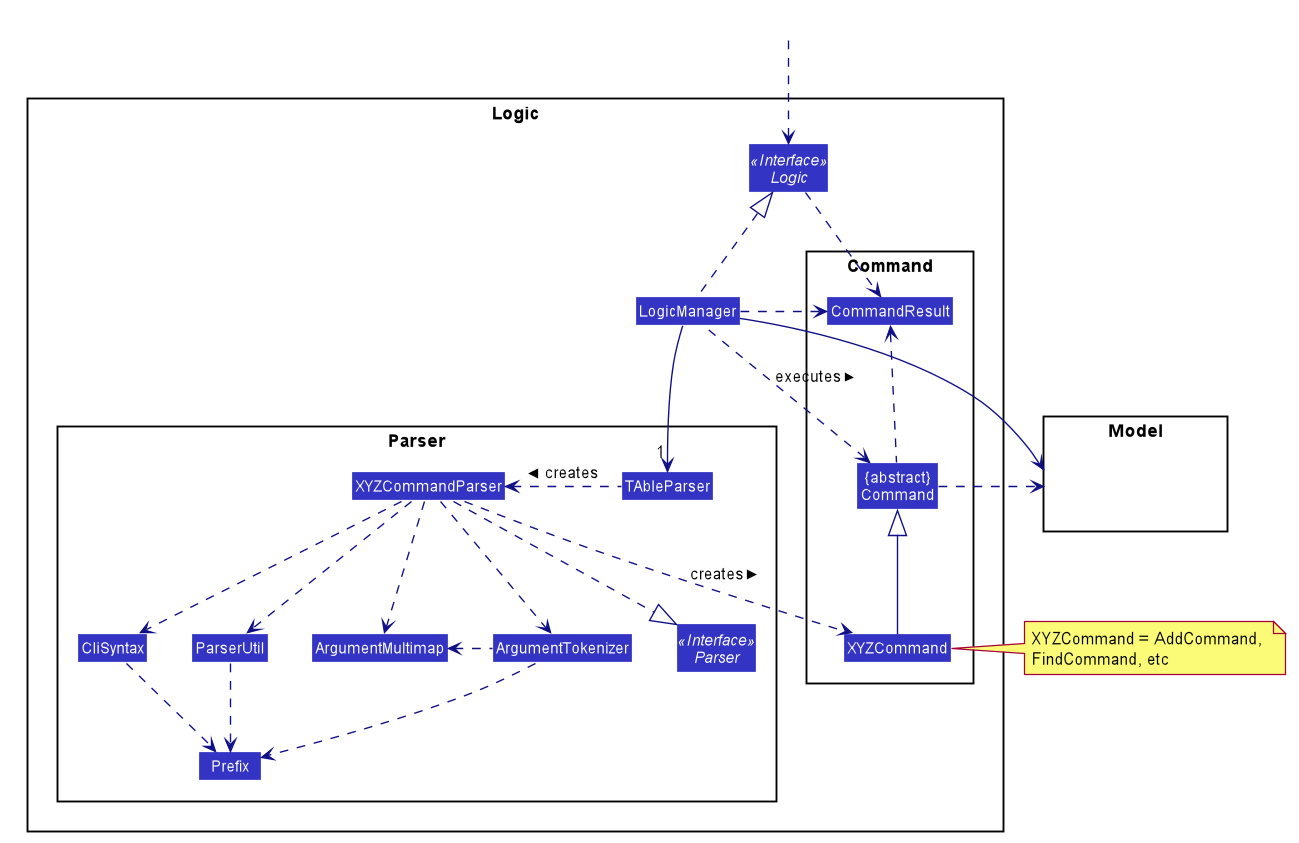

The diagram above was rendered by PlantUML. Its source (embedded in the PNG):
@startuml











skinparam BackgroundColor #FFFFFFF

skinparam Shadowing false

skinparam Class {
    FontColor #FFFFFF
    BorderThickness 1
    BorderColor #FFFFFF
    StereotypeFontColor #FFFFFF
    FontName Arial
}

skinparam Actor {
    BorderColor #000000
    Color #000000
    FontName Arial
}

skinparam Sequence {
    MessageAlign center
    BoxFontSize 15
    BoxPadding 0
    BoxFontColor #FFFFFF
    FontName Arial
}

skinparam Participant {
    FontColor #FFFFFFF
    Padding 20
}

skinparam MinClassWidth 50
skinparam ParticipantPadding 10
skinparam Shadowing false
skinparam DefaultTextAlignment center
skinparam packageStyle Rectangle

hide footbox
hide members
hide circle
skinparam arrowThickness 1.1
skinparam arrowColor #101086
skinparam classBackgroundColor #3333C4

package Logic {

package Parser {
Interface Parser <<Interface>>
Class TAbleParser
Class XYZCommandParser
Class CliSyntax
Class ParserUtil
Class ArgumentMultimap
Class ArgumentTokenizer
Class Prefix
}

package Command {
Class XYZCommand
Class CommandResult
Class "{abstract}\nCommand" as Command
}

Interface Logic <<Interface>>
Class LogicManager
}

package Model{
Class HiddenModel #FFFFFF
}

Class HiddenOutside #FFFFFF
HiddenOutside ..> Logic

LogicManager .up.|> Logic
LogicManager -->"1" TAbleParser
TAbleParser .left.> XYZCommandParser: creates >

XYZCommandParser ..> XYZCommand : creates >
XYZCommandParser ..|> Parser
XYZCommandParser ..> ArgumentMultimap
XYZCommandParser ..> ArgumentTokenizer
ArgumentTokenizer .left.> ArgumentMultimap
XYZCommandParser ..> CliSyntax
CliSyntax ..> Prefix
XYZCommandParser ..> ParserUtil
ParserUtil .down.> Prefix
ArgumentTokenizer .down.> Prefix
XYZCommand -up-|> Command
LogicManager .left.> Command : executes >

LogicManager --> Model
Command .right.> Model
note right of XYZCommand: XYZCommand = AddCommand, \nFindCommand, etc

Logic ..> CommandResult
LogicManager .down.> CommandResult
Command .up.> CommandResult
CommandResult -[hidden]-> Parser
@enduml